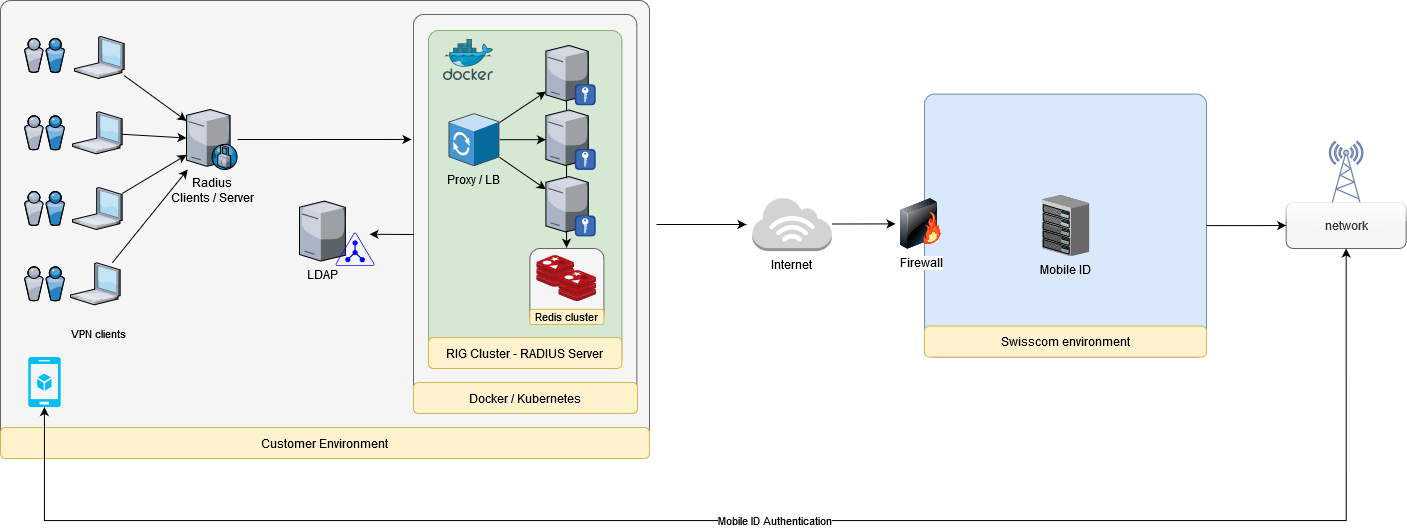

The diagram above was exported from draw.io. Its source (the exported page's mxGraphModel, read from the mxfile embedded in the PNG):
<mxGraphModel dx="2475" dy="1915" grid="1" gridSize="10" guides="1" tooltips="1" connect="1" arrows="1" fold="1" page="0" pageScale="1" pageWidth="1169" pageHeight="1654" math="0" shadow="0">
  <root>
    <mxCell id="0" />
    <mxCell id="1" parent="0" />
    <mxCell id="zfUEjvLH5igGjd_-kmjG-1" value="" style="rounded=1;whiteSpace=wrap;html=1;absoluteArcSize=1;fillColor=#f5f5f5;strokeColor=#666666;fontColor=#333333;" parent="1" vertex="1">
      <mxGeometry x="-526" y="-80" width="649" height="441" as="geometry" />
    </mxCell>
    <mxCell id="zfUEjvLH5igGjd_-kmjG-2" value="Customer Environment" style="rounded=1;whiteSpace=wrap;html=1;absoluteArcSize=0;fillColor=#fff2cc;strokeColor=#d6b656;" parent="1" vertex="1">
      <mxGeometry x="-526" y="347" width="649" height="31" as="geometry" />
    </mxCell>
    <mxCell id="zfUEjvLH5igGjd_-kmjG-3" style="edgeStyle=none;rounded=0;orthogonalLoop=1;jettySize=auto;html=1;fontSize=11;entryX=-0.009;entryY=0.314;entryDx=0;entryDy=0;entryPerimeter=0;" parent="1" source="zfUEjvLH5igGjd_-kmjG-4" target="zfUEjvLH5igGjd_-kmjG-18" edge="1">
      <mxGeometry relative="1" as="geometry">
        <mxPoint x="-221" y="58.72764208849094" as="targetPoint" />
      </mxGeometry>
    </mxCell>
    <mxCell id="zfUEjvLH5igGjd_-kmjG-4" value="&lt;div&gt;Radius&lt;br&gt;Clients / Server&lt;/div&gt;" style="verticalLabelPosition=bottom;aspect=fixed;html=1;verticalAlign=top;strokeColor=none;align=center;outlineConnect=0;shape=mxgraph.citrix.proxy_server;" parent="1" vertex="1">
      <mxGeometry x="-340" y="28.970000000000027" width="51.07" height="60.08" as="geometry" />
    </mxCell>
    <mxCell id="zfUEjvLH5igGjd_-kmjG-5" style="edgeStyle=none;rounded=0;orthogonalLoop=1;jettySize=auto;html=1;fontSize=11;" parent="1" source="zfUEjvLH5igGjd_-kmjG-6" target="zfUEjvLH5igGjd_-kmjG-4" edge="1">
      <mxGeometry relative="1" as="geometry" />
    </mxCell>
    <mxCell id="zfUEjvLH5igGjd_-kmjG-6" value="" style="verticalLabelPosition=bottom;aspect=fixed;html=1;verticalAlign=top;strokeColor=none;align=center;outlineConnect=0;shape=mxgraph.citrix.laptop_1;" parent="1" vertex="1">
      <mxGeometry x="-452" y="-44" width="49.64" height="42" as="geometry" />
    </mxCell>
    <mxCell id="zfUEjvLH5igGjd_-kmjG-7" value="" style="verticalLabelPosition=bottom;aspect=fixed;html=1;verticalAlign=top;strokeColor=none;align=center;outlineConnect=0;shape=mxgraph.citrix.users;" parent="1" vertex="1">
      <mxGeometry x="-502" y="-42.07999999999993" width="39.87" height="34" as="geometry" />
    </mxCell>
    <mxCell id="zfUEjvLH5igGjd_-kmjG-8" style="edgeStyle=none;rounded=0;orthogonalLoop=1;jettySize=auto;html=1;fontSize=11;" parent="1" source="zfUEjvLH5igGjd_-kmjG-9" target="zfUEjvLH5igGjd_-kmjG-4" edge="1">
      <mxGeometry relative="1" as="geometry" />
    </mxCell>
    <mxCell id="zfUEjvLH5igGjd_-kmjG-9" value="" style="verticalLabelPosition=bottom;aspect=fixed;html=1;verticalAlign=top;strokeColor=none;align=center;outlineConnect=0;shape=mxgraph.citrix.laptop_1;" parent="1" vertex="1">
      <mxGeometry x="-454" y="31.32000000000005" width="49.64" height="42" as="geometry" />
    </mxCell>
    <mxCell id="zfUEjvLH5igGjd_-kmjG-10" style="edgeStyle=none;rounded=0;orthogonalLoop=1;jettySize=auto;html=1;fontSize=11;" parent="1" source="zfUEjvLH5igGjd_-kmjG-11" target="zfUEjvLH5igGjd_-kmjG-4" edge="1">
      <mxGeometry relative="1" as="geometry" />
    </mxCell>
    <mxCell id="zfUEjvLH5igGjd_-kmjG-11" value="" style="verticalLabelPosition=bottom;aspect=fixed;html=1;verticalAlign=top;strokeColor=none;align=center;outlineConnect=0;shape=mxgraph.citrix.laptop_1;" parent="1" vertex="1">
      <mxGeometry x="-454" y="107" width="49.64" height="42" as="geometry" />
    </mxCell>
    <mxCell id="zfUEjvLH5igGjd_-kmjG-12" style="edgeStyle=none;rounded=0;orthogonalLoop=1;jettySize=auto;html=1;fontSize=11;" parent="1" source="zfUEjvLH5igGjd_-kmjG-13" target="zfUEjvLH5igGjd_-kmjG-4" edge="1">
      <mxGeometry relative="1" as="geometry" />
    </mxCell>
    <mxCell id="zfUEjvLH5igGjd_-kmjG-13" value="" style="verticalLabelPosition=bottom;aspect=fixed;html=1;verticalAlign=top;strokeColor=none;align=center;outlineConnect=0;shape=mxgraph.citrix.laptop_1;" parent="1" vertex="1">
      <mxGeometry x="-456" y="182.32000000000005" width="49.64" height="42" as="geometry" />
    </mxCell>
    <mxCell id="zfUEjvLH5igGjd_-kmjG-14" value="" style="verticalLabelPosition=bottom;aspect=fixed;html=1;verticalAlign=top;strokeColor=none;align=center;outlineConnect=0;shape=mxgraph.citrix.users;" parent="1" vertex="1">
      <mxGeometry x="-502" y="35.32000000000005" width="39.87" height="34" as="geometry" />
    </mxCell>
    <mxCell id="zfUEjvLH5igGjd_-kmjG-15" value="" style="verticalLabelPosition=bottom;aspect=fixed;html=1;verticalAlign=top;strokeColor=none;align=center;outlineConnect=0;shape=mxgraph.citrix.users;" parent="1" vertex="1">
      <mxGeometry x="-502" y="111" width="39.87" height="34" as="geometry" />
    </mxCell>
    <mxCell id="zfUEjvLH5igGjd_-kmjG-16" value="" style="verticalLabelPosition=bottom;aspect=fixed;html=1;verticalAlign=top;strokeColor=none;align=center;outlineConnect=0;shape=mxgraph.citrix.users;" parent="1" vertex="1">
      <mxGeometry x="-502" y="186.32000000000005" width="39.87" height="34" as="geometry" />
    </mxCell>
    <mxCell id="zfUEjvLH5igGjd_-kmjG-17" value="VPN clients" style="text;html=1;strokeColor=none;fillColor=none;align=center;verticalAlign=middle;whiteSpace=wrap;rounded=0;fontSize=11;" parent="1" vertex="1">
      <mxGeometry x="-465.68000000000006" y="243" width="77" height="20" as="geometry" />
    </mxCell>
    <mxCell id="zfUEjvLH5igGjd_-kmjG-18" value="" style="rounded=1;whiteSpace=wrap;html=1;absoluteArcSize=1;fillColor=#f5f5f5;strokeColor=#666666;fontColor=#333333;" parent="1" vertex="1">
      <mxGeometry x="-113" y="-66" width="223.36" height="398" as="geometry" />
    </mxCell>
    <mxCell id="zfUEjvLH5igGjd_-kmjG-19" value="" style="rounded=1;whiteSpace=wrap;html=1;absoluteArcSize=1;fillColor=#d5e8d4;strokeColor=#82b366;" parent="1" vertex="1">
      <mxGeometry x="-98" y="-50" width="193.38" height="338" as="geometry" />
    </mxCell>
    <mxCell id="zfUEjvLH5igGjd_-kmjG-20" value="" style="group" parent="1" vertex="1" connectable="0">
      <mxGeometry x="3.380000000000109" y="168" width="74.04" height="76" as="geometry" />
    </mxCell>
    <mxCell id="zfUEjvLH5igGjd_-kmjG-21" value="" style="rounded=1;whiteSpace=wrap;html=1;absoluteArcSize=1;fillColor=#f5f5f5;strokeColor=#666666;fontColor=#333333;" parent="zfUEjvLH5igGjd_-kmjG-20" vertex="1">
      <mxGeometry width="74.04" height="75.99999999999996" as="geometry" />
    </mxCell>
    <mxCell id="zfUEjvLH5igGjd_-kmjG-22" value="" style="aspect=fixed;html=1;points=[];align=center;image;fontSize=12;image=img/lib/mscae/Cache_Redis_Product.svg;" parent="zfUEjvLH5igGjd_-kmjG-20" vertex="1">
      <mxGeometry x="7.0166384105959585" y="6.864516129032246" width="37.940109929707624" height="31.870084588149336" as="geometry" />
    </mxCell>
    <mxCell id="zfUEjvLH5igGjd_-kmjG-23" value="" style="aspect=fixed;html=1;points=[];align=center;image;fontSize=12;image=img/lib/mscae/Cache_Redis_Product.svg;" parent="zfUEjvLH5igGjd_-kmjG-20" vertex="1">
      <mxGeometry x="29.081539072847626" y="21.57419354838706" width="37.940109929707624" height="31.870084588149336" as="geometry" />
    </mxCell>
    <mxCell id="zfUEjvLH5igGjd_-kmjG-24" value="Redis cluster" style="rounded=1;whiteSpace=wrap;html=1;absoluteArcSize=0;fillColor=#fff2cc;strokeColor=#d6b656;fontSize=11;" parent="zfUEjvLH5igGjd_-kmjG-20" vertex="1">
      <mxGeometry y="60.79999999999998" width="74.04" height="15.199999999999992" as="geometry" />
    </mxCell>
    <mxCell id="zfUEjvLH5igGjd_-kmjG-25" style="edgeStyle=orthogonalEdgeStyle;rounded=0;orthogonalLoop=1;jettySize=auto;html=1;" parent="1" edge="1">
      <mxGeometry relative="1" as="geometry">
        <mxPoint x="40.0600000000004" y="-32.26000000000022" as="sourcePoint" />
        <mxPoint x="40.0600000000004" y="167.3199999999997" as="targetPoint" />
        <Array as="points" />
      </mxGeometry>
    </mxCell>
    <mxCell id="zfUEjvLH5igGjd_-kmjG-26" value="" style="verticalLabelPosition=bottom;aspect=fixed;html=1;verticalAlign=top;strokeColor=none;align=center;outlineConnect=0;shape=mxgraph.citrix.radius_server;" parent="1" vertex="1">
      <mxGeometry x="19.38000000000011" y="29.507328767123226" width="49.248104460966545" height="59.36650557620818" as="geometry" />
    </mxCell>
    <mxCell id="zfUEjvLH5igGjd_-kmjG-27" value="" style="verticalLabelPosition=bottom;aspect=fixed;html=1;verticalAlign=top;strokeColor=none;align=center;outlineConnect=0;shape=mxgraph.citrix.radius_server;" parent="1" vertex="1">
      <mxGeometry x="19.38000000000011" y="96.05184931506847" width="49.248104460966545" height="59.36650557620818" as="geometry" />
    </mxCell>
    <mxCell id="zfUEjvLH5igGjd_-kmjG-28" value="" style="verticalLabelPosition=bottom;aspect=fixed;html=1;verticalAlign=top;strokeColor=none;align=center;outlineConnect=0;shape=mxgraph.citrix.radius_server;" parent="1" vertex="1">
      <mxGeometry x="19.38000000000011" y="-35.08000000000004" width="49.248104460966545" height="59.36650557620818" as="geometry" />
    </mxCell>
    <mxCell id="zfUEjvLH5igGjd_-kmjG-29" value="RIG Cluster - RADIUS Server" style="rounded=1;whiteSpace=wrap;html=1;absoluteArcSize=0;fillColor=#fff2cc;strokeColor=#d6b656;" parent="1" vertex="1">
      <mxGeometry x="-98" y="257" width="193.38" height="31" as="geometry" />
    </mxCell>
    <mxCell id="zfUEjvLH5igGjd_-kmjG-30" value="Docker / Kubernetes" style="rounded=1;whiteSpace=wrap;html=1;absoluteArcSize=0;fillColor=#fff2cc;strokeColor=#d6b656;" parent="1" vertex="1">
      <mxGeometry x="-113" y="302" width="224" height="31" as="geometry" />
    </mxCell>
    <mxCell id="zfUEjvLH5igGjd_-kmjG-31" style="edgeStyle=none;rounded=0;orthogonalLoop=1;jettySize=auto;html=1;fontSize=11;strokeWidth=1;" parent="1" source="zfUEjvLH5igGjd_-kmjG-34" target="zfUEjvLH5igGjd_-kmjG-28" edge="1">
      <mxGeometry relative="1" as="geometry" />
    </mxCell>
    <mxCell id="zfUEjvLH5igGjd_-kmjG-32" style="edgeStyle=none;rounded=0;orthogonalLoop=1;jettySize=auto;html=1;fontSize=11;strokeWidth=1;" parent="1" source="zfUEjvLH5igGjd_-kmjG-34" target="zfUEjvLH5igGjd_-kmjG-26" edge="1">
      <mxGeometry relative="1" as="geometry" />
    </mxCell>
    <mxCell id="zfUEjvLH5igGjd_-kmjG-33" style="edgeStyle=none;rounded=0;orthogonalLoop=1;jettySize=auto;html=1;fontSize=11;strokeWidth=1;" parent="1" source="zfUEjvLH5igGjd_-kmjG-34" target="zfUEjvLH5igGjd_-kmjG-27" edge="1">
      <mxGeometry relative="1" as="geometry" />
    </mxCell>
    <mxCell id="zfUEjvLH5igGjd_-kmjG-34" value="Proxy / LB" style="shadow=0;dashed=0;html=1;labelPosition=center;verticalLabelPosition=bottom;verticalAlign=top;align=center;outlineConnect=0;shape=mxgraph.veeam.3d.proxy;" parent="1" vertex="1">
      <mxGeometry x="-78" y="32.689999999999884" width="50.88" height="53" as="geometry" />
    </mxCell>
    <mxCell id="zfUEjvLH5igGjd_-kmjG-35" value="" style="aspect=fixed;html=1;points=[];align=center;image;fontSize=12;image=img/lib/mscae/Docker.svg;" parent="1" vertex="1">
      <mxGeometry x="-83" y="-41" width="50" height="41" as="geometry" />
    </mxCell>
    <mxCell id="zfUEjvLH5igGjd_-kmjG-36" style="edgeStyle=none;rounded=0;orthogonalLoop=1;jettySize=auto;html=1;fontSize=11;strokeWidth=1;entryX=0.873;entryY=0.047;entryDx=0;entryDy=0;entryPerimeter=0;" parent="1" target="zfUEjvLH5igGjd_-kmjG-38" edge="1">
      <mxGeometry relative="1" as="geometry">
        <mxPoint x="-113" y="154" as="sourcePoint" />
        <mxPoint x="-143" y="154" as="targetPoint" />
      </mxGeometry>
    </mxCell>
    <mxCell id="zfUEjvLH5igGjd_-kmjG-37" value="LDAP" style="verticalLabelPosition=bottom;aspect=fixed;html=1;verticalAlign=top;strokeColor=none;align=center;outlineConnect=0;shape=mxgraph.citrix.license_server;" parent="1" vertex="1">
      <mxGeometry x="-227" y="120.56" width="45.88" height="60" as="geometry" />
    </mxCell>
    <mxCell id="zfUEjvLH5igGjd_-kmjG-38" value="" style="points=[[0.5,0,0],[0.765,0.48,0],[0.99,0.98,0],[0.5,1,0],[0.01,0.98,0],[0.235,0.48,0]];verticalLabelPosition=bottom;html=1;verticalAlign=top;aspect=fixed;align=center;pointerEvents=1;shape=mxgraph.cisco19.ldap;strokeColor=#d6b656;sketch=0;backgroundOutline=0;fillColor=#0000FF;" parent="1" vertex="1">
      <mxGeometry x="-191" y="152.19000000000005" width="39.04" height="33.18" as="geometry" />
    </mxCell>
    <mxCell id="zfUEjvLH5igGjd_-kmjG-39" style="edgeStyle=none;rounded=0;orthogonalLoop=1;jettySize=auto;html=1;entryX=0;entryY=0.5;entryDx=0;entryDy=0;fontSize=11;" parent="1" source="zfUEjvLH5igGjd_-kmjG-40" target="zfUEjvLH5igGjd_-kmjG-46" edge="1">
      <mxGeometry relative="1" as="geometry" />
    </mxCell>
    <mxCell id="zfUEjvLH5igGjd_-kmjG-40" value="Internet" style="outlineConnect=0;dashed=0;verticalLabelPosition=bottom;verticalAlign=top;align=center;html=1;shape=mxgraph.aws3.internet_3;fillColor=#D2D3D3;gradientColor=none;" parent="1" vertex="1">
      <mxGeometry x="225.75" y="116.56" width="79.5" height="54" as="geometry" />
    </mxCell>
    <mxCell id="zfUEjvLH5igGjd_-kmjG-42" value="" style="rounded=1;whiteSpace=wrap;html=1;absoluteArcSize=1;fillColor=#dae8fc;strokeColor=#6c8ebf;" parent="1" vertex="1">
      <mxGeometry x="398" y="13.56" width="282" height="263" as="geometry" />
    </mxCell>
    <mxCell id="zfUEjvLH5igGjd_-kmjG-43" value="Swisscom environment" style="rounded=1;whiteSpace=wrap;html=1;absoluteArcSize=0;fillColor=#fff2cc;strokeColor=#d6b656;" parent="1" vertex="1">
      <mxGeometry x="398" y="245.56" width="282" height="31" as="geometry" />
    </mxCell>
    <mxCell id="zfUEjvLH5igGjd_-kmjG-45" style="rounded=0;orthogonalLoop=1;jettySize=auto;html=1;startArrow=none;" parent="1" source="zfUEjvLH5igGjd_-kmjG-44" edge="1">
      <mxGeometry relative="1" as="geometry">
        <mxPoint x="547" y="143.96545945945945" as="targetPoint" />
      </mxGeometry>
    </mxCell>
    <mxCell id="zfUEjvLH5igGjd_-kmjG-46" value="Firewall" style="image;html=1;image=img/lib/clip_art/networking/Firewall-page1_128x128.png" parent="1" vertex="1">
      <mxGeometry x="369" y="117.56" width="51.68" height="51.68" as="geometry" />
    </mxCell>
    <mxCell id="zfUEjvLH5igGjd_-kmjG-47" style="edgeStyle=none;rounded=0;orthogonalLoop=1;jettySize=auto;html=1;fontSize=11;strokeWidth=1;" parent="1" edge="1">
      <mxGeometry relative="1" as="geometry">
        <mxPoint x="130" y="144" as="sourcePoint" />
        <mxPoint x="220" y="144" as="targetPoint" />
      </mxGeometry>
    </mxCell>
    <mxCell id="h0A0zdRfb0HWwsnh8dt2-3" style="edgeStyle=orthogonalEdgeStyle;rounded=0;orthogonalLoop=1;jettySize=auto;html=1;entryX=0;entryY=0.5;entryDx=0;entryDy=0;exitX=1;exitY=0.5;exitDx=0;exitDy=0;" parent="1" source="zfUEjvLH5igGjd_-kmjG-42" target="h0A0zdRfb0HWwsnh8dt2-5" edge="1">
      <mxGeometry relative="1" as="geometry">
        <mxPoint x="784.6700000000001" y="144" as="sourcePoint" />
      </mxGeometry>
    </mxCell>
    <mxCell id="h0A0zdRfb0HWwsnh8dt2-4" value="Mobile ID Authentication" style="edgeStyle=orthogonalEdgeStyle;rounded=0;orthogonalLoop=1;jettySize=auto;html=1;startArrow=classic;startFill=1;entryX=0.5;entryY=1;entryDx=0;entryDy=0;entryPerimeter=0;exitX=0.5;exitY=1;exitDx=0;exitDy=0;" parent="1" source="h0A0zdRfb0HWwsnh8dt2-5" target="h0A0zdRfb0HWwsnh8dt2-10" edge="1">
      <mxGeometry relative="1" as="geometry">
        <Array as="points">
          <mxPoint x="820" y="440" />
          <mxPoint x="-482" y="440" />
        </Array>
        <mxPoint x="-441.93000000000006" y="485.5" as="targetPoint" />
      </mxGeometry>
    </mxCell>
    <mxCell id="h0A0zdRfb0HWwsnh8dt2-5" value="network" style="rounded=1;whiteSpace=wrap;html=1;fillColor=#f5f5f5;strokeColor=#666666;fontColor=#333333;glass=1;" parent="1" vertex="1">
      <mxGeometry x="759.6700000000001" y="122" width="120" height="46" as="geometry" />
    </mxCell>
    <mxCell id="h0A0zdRfb0HWwsnh8dt2-6" value="" style="fontColor=#0066CC;verticalAlign=top;verticalLabelPosition=bottom;labelPosition=center;align=center;html=1;outlineConnect=0;fillColor=#CCCCCC;strokeColor=#6881B3;gradientColor=none;gradientDirection=north;strokeWidth=2;shape=mxgraph.networks.radio_tower;" parent="1" vertex="1">
      <mxGeometry x="802.8900000000003" y="61" width="33.55" height="61" as="geometry" />
    </mxCell>
    <mxCell id="h0A0zdRfb0HWwsnh8dt2-10" value="" style="verticalLabelPosition=bottom;html=1;verticalAlign=top;align=center;strokeColor=none;fillColor=#00BEF2;shape=mxgraph.azure.mobile_services;pointerEvents=1;" parent="1" vertex="1">
      <mxGeometry x="-498.31000000000006" y="276.56" width="32.5" height="50" as="geometry" />
    </mxCell>
    <mxCell id="zfUEjvLH5igGjd_-kmjG-44" value="Mobile ID" style="verticalLabelPosition=bottom;aspect=fixed;html=1;verticalAlign=top;strokeColor=none;align=center;outlineConnect=0;shape=mxgraph.citrix.chassis;" parent="1" vertex="1">
      <mxGeometry x="515.38" y="114.56" width="47.25" height="61" as="geometry" />
    </mxCell>
  </root>
</mxGraphModel>